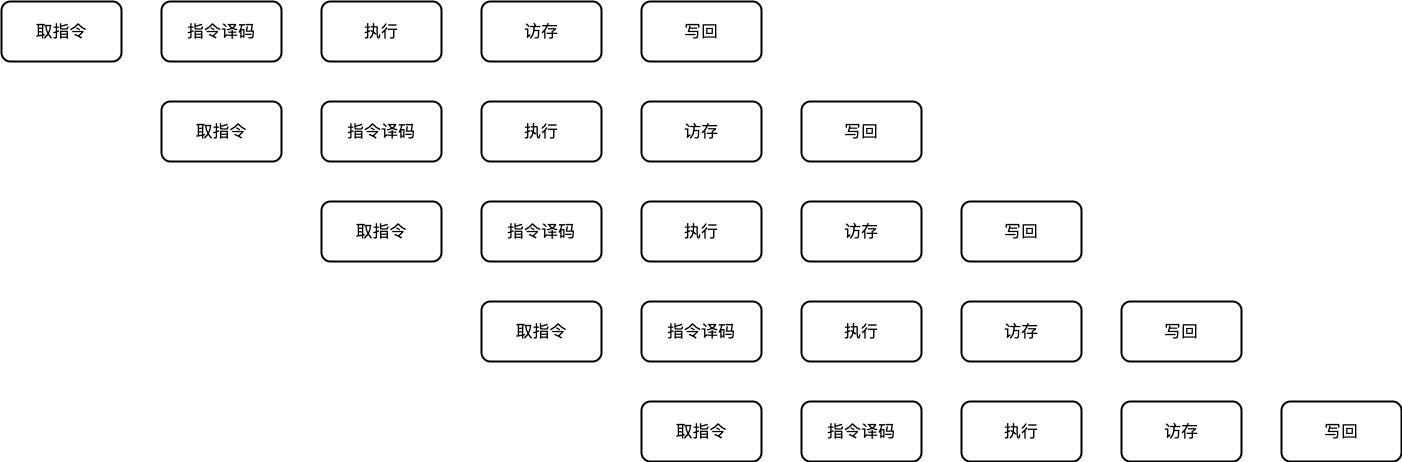

The diagram above was exported from draw.io. Its source (the exported page's mxGraphModel, read from the mxfile embedded in the PNG):
<mxGraphModel dx="1486" dy="802" grid="1" gridSize="10" guides="1" tooltips="1" connect="1" arrows="1" fold="1" page="0" pageScale="1" pageWidth="827" pageHeight="1169" math="0" shadow="0">
  <root>
    <mxCell id="0" />
    <mxCell id="1" parent="0" />
    <mxCell id="20" value="取指令" style="rounded=1;whiteSpace=wrap;html=1;strokeWidth=2;fontSize=17;" vertex="1" parent="1">
      <mxGeometry x="-240" y="180" width="120" height="60" as="geometry" />
    </mxCell>
    <mxCell id="21" value="指令译码" style="rounded=1;whiteSpace=wrap;html=1;strokeWidth=2;fontSize=17;" vertex="1" parent="1">
      <mxGeometry x="-80" y="180" width="120" height="60" as="geometry" />
    </mxCell>
    <mxCell id="22" value="访存" style="rounded=1;whiteSpace=wrap;html=1;strokeWidth=2;fontSize=17;" vertex="1" parent="1">
      <mxGeometry x="240" y="180" width="120" height="60" as="geometry" />
    </mxCell>
    <mxCell id="23" value="执行" style="rounded=1;whiteSpace=wrap;html=1;strokeWidth=2;fontSize=17;" vertex="1" parent="1">
      <mxGeometry x="80" y="180" width="120" height="60" as="geometry" />
    </mxCell>
    <mxCell id="24" value="写回" style="rounded=1;whiteSpace=wrap;html=1;strokeWidth=2;fontSize=17;" vertex="1" parent="1">
      <mxGeometry x="400" y="180" width="120" height="60" as="geometry" />
    </mxCell>
    <mxCell id="64" value="取指令" style="rounded=1;whiteSpace=wrap;html=1;strokeWidth=2;fontSize=17;" vertex="1" parent="1">
      <mxGeometry x="-80" y="280" width="120" height="60" as="geometry" />
    </mxCell>
    <mxCell id="65" value="指令译码" style="rounded=1;whiteSpace=wrap;html=1;strokeWidth=2;fontSize=17;" vertex="1" parent="1">
      <mxGeometry x="80" y="280" width="120" height="60" as="geometry" />
    </mxCell>
    <mxCell id="66" value="访存" style="rounded=1;whiteSpace=wrap;html=1;strokeWidth=2;fontSize=17;" vertex="1" parent="1">
      <mxGeometry x="400" y="280" width="120" height="60" as="geometry" />
    </mxCell>
    <mxCell id="67" value="执行" style="rounded=1;whiteSpace=wrap;html=1;strokeWidth=2;fontSize=17;" vertex="1" parent="1">
      <mxGeometry x="240" y="280" width="120" height="60" as="geometry" />
    </mxCell>
    <mxCell id="68" value="写回" style="rounded=1;whiteSpace=wrap;html=1;strokeWidth=2;fontSize=17;" vertex="1" parent="1">
      <mxGeometry x="560" y="280" width="120" height="60" as="geometry" />
    </mxCell>
    <mxCell id="69" value="取指令" style="rounded=1;whiteSpace=wrap;html=1;strokeWidth=2;fontSize=17;" vertex="1" parent="1">
      <mxGeometry x="80" y="380" width="120" height="60" as="geometry" />
    </mxCell>
    <mxCell id="70" value="指令译码" style="rounded=1;whiteSpace=wrap;html=1;strokeWidth=2;fontSize=17;" vertex="1" parent="1">
      <mxGeometry x="240" y="380" width="120" height="60" as="geometry" />
    </mxCell>
    <mxCell id="71" value="访存" style="rounded=1;whiteSpace=wrap;html=1;strokeWidth=2;fontSize=17;" vertex="1" parent="1">
      <mxGeometry x="560" y="380" width="120" height="60" as="geometry" />
    </mxCell>
    <mxCell id="72" value="执行" style="rounded=1;whiteSpace=wrap;html=1;strokeWidth=2;fontSize=17;" vertex="1" parent="1">
      <mxGeometry x="400" y="380" width="120" height="60" as="geometry" />
    </mxCell>
    <mxCell id="73" value="写回" style="rounded=1;whiteSpace=wrap;html=1;strokeWidth=2;fontSize=17;" vertex="1" parent="1">
      <mxGeometry x="720" y="380" width="120" height="60" as="geometry" />
    </mxCell>
    <mxCell id="74" value="取指令" style="rounded=1;whiteSpace=wrap;html=1;strokeWidth=2;fontSize=17;" vertex="1" parent="1">
      <mxGeometry x="240" y="480" width="120" height="60" as="geometry" />
    </mxCell>
    <mxCell id="75" value="指令译码" style="rounded=1;whiteSpace=wrap;html=1;strokeWidth=2;fontSize=17;" vertex="1" parent="1">
      <mxGeometry x="400" y="480" width="120" height="60" as="geometry" />
    </mxCell>
    <mxCell id="76" value="访存" style="rounded=1;whiteSpace=wrap;html=1;strokeWidth=2;fontSize=17;" vertex="1" parent="1">
      <mxGeometry x="720" y="480" width="120" height="60" as="geometry" />
    </mxCell>
    <mxCell id="77" value="执行" style="rounded=1;whiteSpace=wrap;html=1;strokeWidth=2;fontSize=17;" vertex="1" parent="1">
      <mxGeometry x="560" y="480" width="120" height="60" as="geometry" />
    </mxCell>
    <mxCell id="78" value="写回" style="rounded=1;whiteSpace=wrap;html=1;strokeWidth=2;fontSize=17;" vertex="1" parent="1">
      <mxGeometry x="880" y="480" width="120" height="60" as="geometry" />
    </mxCell>
    <mxCell id="79" value="取指令" style="rounded=1;whiteSpace=wrap;html=1;strokeWidth=2;fontSize=17;" vertex="1" parent="1">
      <mxGeometry x="400" y="580" width="120" height="60" as="geometry" />
    </mxCell>
    <mxCell id="80" value="指令译码" style="rounded=1;whiteSpace=wrap;html=1;strokeWidth=2;fontSize=17;" vertex="1" parent="1">
      <mxGeometry x="560" y="580" width="120" height="60" as="geometry" />
    </mxCell>
    <mxCell id="81" value="访存" style="rounded=1;whiteSpace=wrap;html=1;strokeWidth=2;fontSize=17;" vertex="1" parent="1">
      <mxGeometry x="880" y="580" width="120" height="60" as="geometry" />
    </mxCell>
    <mxCell id="82" value="执行" style="rounded=1;whiteSpace=wrap;html=1;strokeWidth=2;fontSize=17;" vertex="1" parent="1">
      <mxGeometry x="720" y="580" width="120" height="60" as="geometry" />
    </mxCell>
    <mxCell id="83" value="写回" style="rounded=1;whiteSpace=wrap;html=1;strokeWidth=2;fontSize=17;" vertex="1" parent="1">
      <mxGeometry x="1040" y="580" width="120" height="60" as="geometry" />
    </mxCell>
  </root>
</mxGraphModel>